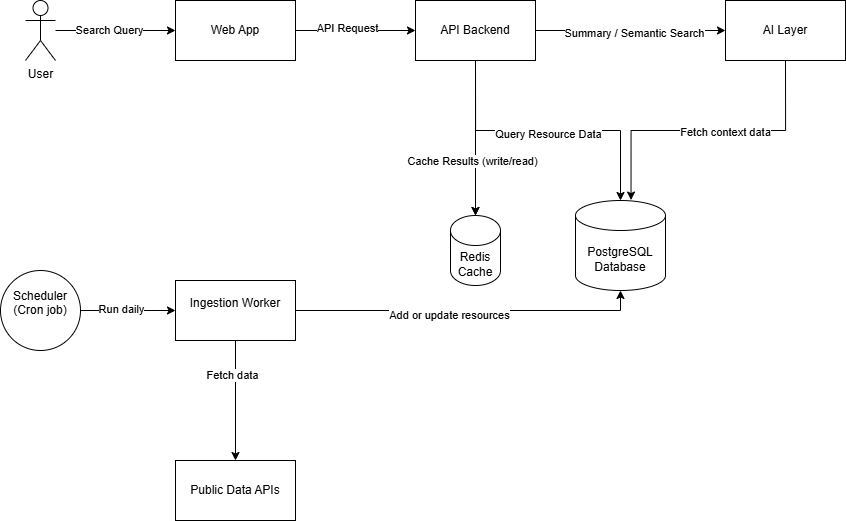

The diagram above was exported from draw.io. Its source (the exported page's mxGraphModel, read from the mxfile embedded in the PNG):
<mxGraphModel dx="1429" dy="758" grid="1" gridSize="10" guides="1" tooltips="1" connect="1" arrows="1" fold="1" page="1" pageScale="1" pageWidth="850" pageHeight="1100" math="0" shadow="0">
  <root>
    <mxCell id="0" />
    <mxCell id="1" parent="0" />
    <mxCell id="vmLmJtYJCzGP06vgd8-C-10" style="edgeStyle=orthogonalEdgeStyle;rounded=0;orthogonalLoop=1;jettySize=auto;html=1;" edge="1" parent="1" source="gieP6c92x1WrgVYX4Yx2-4" target="vmLmJtYJCzGP06vgd8-C-1">
      <mxGeometry relative="1" as="geometry" />
    </mxCell>
    <mxCell id="vmLmJtYJCzGP06vgd8-C-12" value="Search Query" style="edgeLabel;html=1;align=center;verticalAlign=middle;resizable=0;points=[];" vertex="1" connectable="0" parent="vmLmJtYJCzGP06vgd8-C-10">
      <mxGeometry x="-0.1238" y="1" relative="1" as="geometry">
        <mxPoint as="offset" />
      </mxGeometry>
    </mxCell>
    <mxCell id="gieP6c92x1WrgVYX4Yx2-4" value="User" style="shape=umlActor;verticalLabelPosition=bottom;verticalAlign=top;html=1;outlineConnect=0;" parent="1" vertex="1">
      <mxGeometry x="120" y="120" width="30" height="60" as="geometry" />
    </mxCell>
    <mxCell id="vmLmJtYJCzGP06vgd8-C-14" style="edgeStyle=orthogonalEdgeStyle;rounded=0;orthogonalLoop=1;jettySize=auto;html=1;exitX=1;exitY=0.5;exitDx=0;exitDy=0;entryX=0;entryY=0.5;entryDx=0;entryDy=0;" edge="1" parent="1" source="vmLmJtYJCzGP06vgd8-C-1" target="vmLmJtYJCzGP06vgd8-C-2">
      <mxGeometry relative="1" as="geometry" />
    </mxCell>
    <mxCell id="vmLmJtYJCzGP06vgd8-C-15" value="API Request" style="edgeLabel;html=1;align=center;verticalAlign=middle;resizable=0;points=[];" vertex="1" connectable="0" parent="vmLmJtYJCzGP06vgd8-C-14">
      <mxGeometry x="-0.1619" y="3" relative="1" as="geometry">
        <mxPoint as="offset" />
      </mxGeometry>
    </mxCell>
    <mxCell id="vmLmJtYJCzGP06vgd8-C-1" value="Web App" style="rounded=0;whiteSpace=wrap;html=1;" vertex="1" parent="1">
      <mxGeometry x="270" y="120" width="120" height="60" as="geometry" />
    </mxCell>
    <mxCell id="vmLmJtYJCzGP06vgd8-C-16" style="edgeStyle=orthogonalEdgeStyle;rounded=0;orthogonalLoop=1;jettySize=auto;html=1;" edge="1" parent="1" source="vmLmJtYJCzGP06vgd8-C-2" target="vmLmJtYJCzGP06vgd8-C-3">
      <mxGeometry relative="1" as="geometry" />
    </mxCell>
    <mxCell id="vmLmJtYJCzGP06vgd8-C-17" value="Summary / Semantic Search" style="edgeLabel;html=1;align=center;verticalAlign=middle;resizable=0;points=[];" vertex="1" connectable="0" parent="vmLmJtYJCzGP06vgd8-C-16">
      <mxGeometry x="0.0392" y="-2" relative="1" as="geometry">
        <mxPoint as="offset" />
      </mxGeometry>
    </mxCell>
    <mxCell id="vmLmJtYJCzGP06vgd8-C-23" value="" style="edgeStyle=orthogonalEdgeStyle;rounded=0;orthogonalLoop=1;jettySize=auto;html=1;" edge="1" parent="1" source="vmLmJtYJCzGP06vgd8-C-2" target="vmLmJtYJCzGP06vgd8-C-5">
      <mxGeometry relative="1" as="geometry" />
    </mxCell>
    <mxCell id="vmLmJtYJCzGP06vgd8-C-2" value="API Backend" style="rounded=0;whiteSpace=wrap;html=1;" vertex="1" parent="1">
      <mxGeometry x="510" y="120" width="120" height="60" as="geometry" />
    </mxCell>
    <mxCell id="vmLmJtYJCzGP06vgd8-C-3" value="AI Layer" style="rounded=0;whiteSpace=wrap;html=1;" vertex="1" parent="1">
      <mxGeometry x="820" y="120" width="120" height="60" as="geometry" />
    </mxCell>
    <mxCell id="vmLmJtYJCzGP06vgd8-C-4" value="PostgreSQL Database" style="shape=cylinder3;whiteSpace=wrap;html=1;boundedLbl=1;backgroundOutline=1;size=15;" vertex="1" parent="1">
      <mxGeometry x="670" y="320" width="90" height="90" as="geometry" />
    </mxCell>
    <mxCell id="vmLmJtYJCzGP06vgd8-C-5" value="Redis Cache" style="shape=cylinder3;whiteSpace=wrap;html=1;boundedLbl=1;backgroundOutline=1;size=15;" vertex="1" parent="1">
      <mxGeometry x="545" y="335" width="50" height="70" as="geometry" />
    </mxCell>
    <mxCell id="vmLmJtYJCzGP06vgd8-C-35" style="edgeStyle=orthogonalEdgeStyle;rounded=0;orthogonalLoop=1;jettySize=auto;html=1;entryX=0.5;entryY=0;entryDx=0;entryDy=0;" edge="1" parent="1" source="vmLmJtYJCzGP06vgd8-C-7" target="vmLmJtYJCzGP06vgd8-C-33">
      <mxGeometry relative="1" as="geometry" />
    </mxCell>
    <mxCell id="vmLmJtYJCzGP06vgd8-C-36" value="Fetch data" style="edgeLabel;html=1;align=center;verticalAlign=middle;resizable=0;points=[];" vertex="1" connectable="0" parent="vmLmJtYJCzGP06vgd8-C-35">
      <mxGeometry x="-0.4296" y="-4" relative="1" as="geometry">
        <mxPoint as="offset" />
      </mxGeometry>
    </mxCell>
    <mxCell id="vmLmJtYJCzGP06vgd8-C-7" value="&#10;Ingestion Worker&#10;&#10;" style="rounded=0;whiteSpace=wrap;html=1;" vertex="1" parent="1">
      <mxGeometry x="270" y="400" width="120" height="60" as="geometry" />
    </mxCell>
    <mxCell id="vmLmJtYJCzGP06vgd8-C-30" style="edgeStyle=orthogonalEdgeStyle;rounded=0;orthogonalLoop=1;jettySize=auto;html=1;entryX=0;entryY=0.5;entryDx=0;entryDy=0;" edge="1" parent="1" source="vmLmJtYJCzGP06vgd8-C-8" target="vmLmJtYJCzGP06vgd8-C-7">
      <mxGeometry relative="1" as="geometry" />
    </mxCell>
    <mxCell id="vmLmJtYJCzGP06vgd8-C-31" value="Run daily" style="edgeLabel;html=1;align=center;verticalAlign=middle;resizable=0;points=[];" vertex="1" connectable="0" parent="vmLmJtYJCzGP06vgd8-C-30">
      <mxGeometry x="-0.1548" y="2" relative="1" as="geometry">
        <mxPoint as="offset" />
      </mxGeometry>
    </mxCell>
    <mxCell id="vmLmJtYJCzGP06vgd8-C-8" value="&#10;Scheduler (Cron job)&#10;&#10;" style="ellipse;whiteSpace=wrap;html=1;aspect=fixed;" vertex="1" parent="1">
      <mxGeometry x="95" y="390" width="80" height="80" as="geometry" />
    </mxCell>
    <mxCell id="vmLmJtYJCzGP06vgd8-C-19" style="edgeStyle=orthogonalEdgeStyle;rounded=0;orthogonalLoop=1;jettySize=auto;html=1;exitX=0.5;exitY=1;exitDx=0;exitDy=0;entryX=0.5;entryY=0;entryDx=0;entryDy=0;entryPerimeter=0;" edge="1" parent="1" source="vmLmJtYJCzGP06vgd8-C-2" target="vmLmJtYJCzGP06vgd8-C-4">
      <mxGeometry relative="1" as="geometry" />
    </mxCell>
    <mxCell id="vmLmJtYJCzGP06vgd8-C-20" value="Query Resource Data" style="edgeLabel;html=1;align=center;verticalAlign=middle;resizable=0;points=[];" vertex="1" connectable="0" parent="vmLmJtYJCzGP06vgd8-C-19">
      <mxGeometry x="-0.0072" y="-3" relative="1" as="geometry">
        <mxPoint as="offset" />
      </mxGeometry>
    </mxCell>
    <mxCell id="vmLmJtYJCzGP06vgd8-C-21" style="edgeStyle=orthogonalEdgeStyle;rounded=0;orthogonalLoop=1;jettySize=auto;html=1;exitX=0.5;exitY=1;exitDx=0;exitDy=0;entryX=0.617;entryY=-0.005;entryDx=0;entryDy=0;entryPerimeter=0;" edge="1" parent="1" source="vmLmJtYJCzGP06vgd8-C-3" target="vmLmJtYJCzGP06vgd8-C-4">
      <mxGeometry relative="1" as="geometry" />
    </mxCell>
    <mxCell id="vmLmJtYJCzGP06vgd8-C-22" value="Fetch context data" style="edgeLabel;html=1;align=center;verticalAlign=middle;resizable=0;points=[];" vertex="1" connectable="0" parent="vmLmJtYJCzGP06vgd8-C-21">
      <mxGeometry x="-0.1133" y="1" relative="1" as="geometry">
        <mxPoint as="offset" />
      </mxGeometry>
    </mxCell>
    <mxCell id="vmLmJtYJCzGP06vgd8-C-24" style="edgeStyle=orthogonalEdgeStyle;rounded=0;orthogonalLoop=1;jettySize=auto;html=1;entryX=0.5;entryY=0;entryDx=0;entryDy=0;entryPerimeter=0;" edge="1" parent="1" source="vmLmJtYJCzGP06vgd8-C-2" target="vmLmJtYJCzGP06vgd8-C-5">
      <mxGeometry relative="1" as="geometry" />
    </mxCell>
    <mxCell id="vmLmJtYJCzGP06vgd8-C-25" value="Cache Results (write/read)" style="edgeLabel;html=1;align=center;verticalAlign=middle;resizable=0;points=[];" vertex="1" connectable="0" parent="vmLmJtYJCzGP06vgd8-C-24">
      <mxGeometry x="0.2881" y="-4" relative="1" as="geometry">
        <mxPoint as="offset" />
      </mxGeometry>
    </mxCell>
    <mxCell id="vmLmJtYJCzGP06vgd8-C-33" value="Public Data APIs" style="rounded=0;whiteSpace=wrap;html=1;" vertex="1" parent="1">
      <mxGeometry x="270" y="580" width="120" height="60" as="geometry" />
    </mxCell>
    <mxCell id="vmLmJtYJCzGP06vgd8-C-37" style="edgeStyle=orthogonalEdgeStyle;rounded=0;orthogonalLoop=1;jettySize=auto;html=1;entryX=0.5;entryY=1;entryDx=0;entryDy=0;entryPerimeter=0;" edge="1" parent="1" source="vmLmJtYJCzGP06vgd8-C-7" target="vmLmJtYJCzGP06vgd8-C-4">
      <mxGeometry relative="1" as="geometry" />
    </mxCell>
    <mxCell id="vmLmJtYJCzGP06vgd8-C-38" value="Add or update resources" style="edgeLabel;html=1;align=center;verticalAlign=middle;resizable=0;points=[];" vertex="1" connectable="0" parent="vmLmJtYJCzGP06vgd8-C-37">
      <mxGeometry x="-0.1092" y="-4" relative="1" as="geometry">
        <mxPoint x="-1" as="offset" />
      </mxGeometry>
    </mxCell>
  </root>
</mxGraphModel>